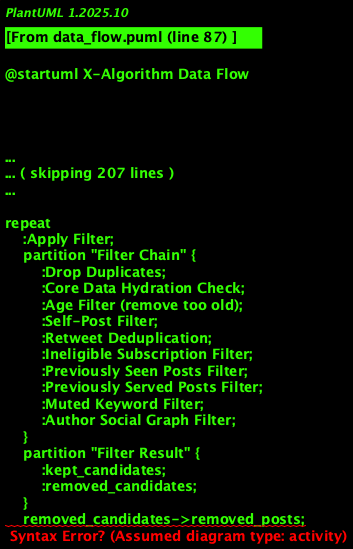

The diagram above was rendered by PlantUML. Its source (embedded in the PNG):
@startuml X-Algorithm Data Flow
!theme plain
skinparam backgroundColor #FEFEFE

title X For You Feed - Data Flow Diagram

|User|
start
:Request For You Feed;

|#AntiqueWhite|Home Mixer|
:1. QUERY HYDRATION;

partition "Query Hydrators (Parallel)" {
    :Fetch User Action Sequence\n(engagement history);
    :Fetch User Features\n(following list, preferences);
    note right
      <b>Query Features</b>
      • user_id
      • recent_engagements
      • following_list
      • muted_keywords
      • blocked/muted_authors
    end note
}

:2. CANDIDATE SOURCING;

partition "Candidate Sources (Parallel)" {
    |#LightBlue|Thunder|
    :Fetch In-Network Posts\n(from followed accounts);
    note right
      <b>Thunder Source</b>
      • Sub-millisecond lookup
      • Recent posts from followers
      • In-memory store
    end note

    |#LightGreen|Phoenix Retrieval|
    :Fetch Out-of-Network Posts\n(ML-based similarity search);
    note right
      <b>Phoenix Retrieval</b>
      • Two-Tower Model
      • ANN search over global corpus
      • Top-K candidates
    end note
}

:3. CANDIDATE HYDRATION;

partition "Candidate Hydrators (Parallel)" {
    :Fetch Core Post Data\n(text, media, entities);
    :Fetch Author Info\n(username, verified status);
    :Fetch Video Duration;
    :Fetch Subscription Status;
    :Fetch Visibility Filter Info;
    note right
      <b>Enriched Candidate Features</b>
      • post_id, text, media
      • author_id, username, verified
      • created_at, language
      • video_duration_ms
      • is_subscription_content
    end note
}

:4. PRE-SCORING FILTERING (Sequential);

repeat
    :Apply Filter;
    partition "Filter Chain" {
        :Drop Duplicates;
        :Core Data Hydration Check;
        :Age Filter (remove too old);
        :Self-Post Filter;
        :Retweet Deduplication;
        :Ineligible Subscription Filter;
        :Previously Seen Posts Filter;
        :Previously Served Posts Filter;
        :Muted Keyword Filter;
        :Author Social Graph Filter;
    }
    partition "Filter Result" {
        :kept_candidates;
        :removed_candidates;
    }
    removed_candidates->removed_posts;
repeat while (More filters?) is (Yes)
->No;

:5. SCORING (Sequential);

partition "Scoring Pipeline" {
    |#LightGreen|Phoenix ML|
    :Phoenix Scorer;
    note right
      <b>Grok Transformer Predictions</b>
      • P(favorite)
      • P(reply)
      • P(repost)
      • P(quote)
      • P(click)
      • P(profile_click)
      • P(video_view)
      • P(photo_expand)
      • P(share)
      • P(dwell)
      • P(follow_author)
      • P(not_interested)
      • P(block_author)
      • P(mute_author)
      • P(report)
    end note

    :Weighted Scorer;
    note right
      <b>Final Score = Σ(weight_i × P(action_i))</b>

      Positive weights:
      • like, repost, share, follow

      Negative weights:
      • block, mute, report, not_interested
    end note

    :Author Diversity Scorer;
    note right
      <b>Diversity Penalty</b>
      Attenuate scores for repeated
      authors in feed
    end note

    :OON Scorer;
    note right
      <b>Out-of-Network Adjustment</b>
      Adjust scores for OON content
    end note
}

:6. SELECTION;

:Sort by Final Score;
:Select Top K Candidates;
note right
  <b>Selection</b>
  • Sort descending by score
  • Select top K (e.g., 50-100)
  • Prepare for final filtering
end note

:7. POST-SELECTION HYDRATION;

partition "Post-Selection Hydrators" {
    :Fetch additional data if needed;
}

:8. POST-SELECTION FILTERING (Sequential);

partition "Final Filter Chain" {
    :Visibility Filtering (VFFilter);
    note right
      <b>VFFilter Checks</b>
      • Deleted posts
      • Spam
      • Violence
      • Gore
      • Policy violations
    end note

    :Dedup Conversation Filter;
    note right
      Remove multiple branches of
      same conversation thread
    end note
}

:9. SIDE EFFECTS (Async);

partition "Async Side Effects" {
    :Cache Request Info;
    note right
      Cache for future requests
      to improve latency
    end note
}

|User|
:Return Ranked Feed;

stop

legend right
  <b>Data Flow Notes</b>
  • Parallel execution where possible
  • Sequential filtering (each filter sees all candidates)
  • Sequential scoring (each scorer builds on previous)
  • Async side effects (don't block response)
  • Error handling: failed components are skipped
endlegend

@enduml